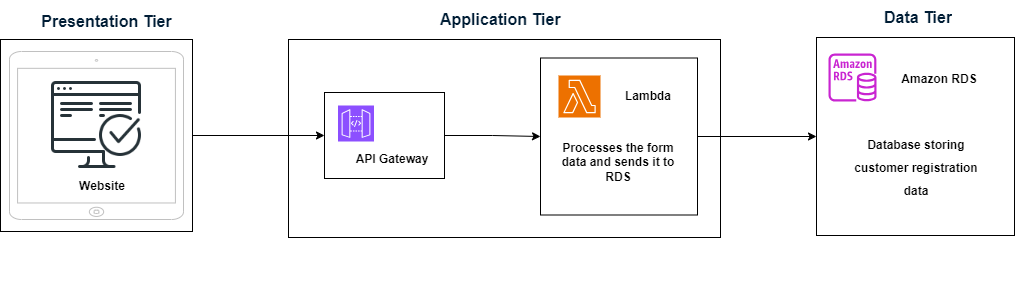

The diagram above was exported from draw.io. Its source (the exported page's mxGraphModel, read from the mxfile embedded in the PNG):
<mxGraphModel dx="722" dy="405" grid="1" gridSize="6" guides="1" tooltips="1" connect="1" arrows="1" fold="1" page="1" pageScale="1" pageWidth="850" pageHeight="1100" math="0" shadow="0">
  <root>
    <mxCell id="0" />
    <mxCell id="1" parent="0" />
    <mxCell id="sxq1htd5jPtmgQXn1ULC-4" value="" style="whiteSpace=wrap;html=1;aspect=fixed;" parent="1" vertex="1">
      <mxGeometry x="816" y="94" width="198" height="198" as="geometry" />
    </mxCell>
    <mxCell id="sxq1htd5jPtmgQXn1ULC-5" value="" style="rounded=0;whiteSpace=wrap;html=1;" parent="1" vertex="1">
      <mxGeometry x="288" y="96" width="432" height="198" as="geometry" />
    </mxCell>
    <mxCell id="8oQLueUCgEacMR6m8rjE-10" style="edgeStyle=orthogonalEdgeStyle;rounded=0;orthogonalLoop=1;jettySize=auto;html=1;exitX=1;exitY=0.5;exitDx=0;exitDy=0;" edge="1" parent="1" source="sxq1htd5jPtmgQXn1ULC-11" target="sxq1htd5jPtmgQXn1ULC-4">
      <mxGeometry relative="1" as="geometry" />
    </mxCell>
    <mxCell id="sxq1htd5jPtmgQXn1ULC-11" value="" style="whiteSpace=wrap;html=1;aspect=fixed;" parent="1" vertex="1">
      <mxGeometry x="540" y="114.5" width="157" height="157" as="geometry" />
    </mxCell>
    <mxCell id="sxq1htd5jPtmgQXn1ULC-13" value="" style="sketch=0;points=[[0,0,0],[0.25,0,0],[0.5,0,0],[0.75,0,0],[1,0,0],[0,1,0],[0.25,1,0],[0.5,1,0],[0.75,1,0],[1,1,0],[0,0.25,0],[0,0.5,0],[0,0.75,0],[1,0.25,0],[1,0.5,0],[1,0.75,0]];outlineConnect=0;fontColor=#232F3E;fillColor=#ED7100;strokeColor=#ffffff;dashed=0;verticalLabelPosition=bottom;verticalAlign=top;align=center;html=1;fontSize=12;fontStyle=0;aspect=fixed;shape=mxgraph.aws4.resourceIcon;resIcon=mxgraph.aws4.lambda;" parent="1" vertex="1">
      <mxGeometry x="558" y="132" width="42" height="42" as="geometry" />
    </mxCell>
    <mxCell id="sxq1htd5jPtmgQXn1ULC-58" value="" style="sketch=0;outlineConnect=0;fontColor=#232F3E;gradientColor=none;fillColor=#C925D1;strokeColor=none;dashed=0;verticalLabelPosition=bottom;verticalAlign=top;align=center;html=1;fontSize=12;fontStyle=0;aspect=fixed;pointerEvents=1;shape=mxgraph.aws4.rds_instance;" parent="1" vertex="1">
      <mxGeometry x="828" y="110" width="48" height="48" as="geometry" />
    </mxCell>
    <mxCell id="8oQLueUCgEacMR6m8rjE-9" style="edgeStyle=orthogonalEdgeStyle;rounded=0;orthogonalLoop=1;jettySize=auto;html=1;exitX=1;exitY=0.5;exitDx=0;exitDy=0;entryX=0;entryY=0.5;entryDx=0;entryDy=0;" edge="1" parent="1" source="1GfFUCN6gOt6XAQ_qXN4-3" target="sxq1htd5jPtmgQXn1ULC-11">
      <mxGeometry relative="1" as="geometry" />
    </mxCell>
    <mxCell id="1GfFUCN6gOt6XAQ_qXN4-3" value="" style="rounded=0;whiteSpace=wrap;html=1;" parent="1" vertex="1">
      <mxGeometry x="324" y="149" width="120" height="86" as="geometry" />
    </mxCell>
    <mxCell id="8oQLueUCgEacMR6m8rjE-8" style="edgeStyle=orthogonalEdgeStyle;rounded=0;orthogonalLoop=1;jettySize=auto;html=1;exitX=1;exitY=0.5;exitDx=0;exitDy=0;" edge="1" parent="1" source="1GfFUCN6gOt6XAQ_qXN4-6" target="1GfFUCN6gOt6XAQ_qXN4-3">
      <mxGeometry relative="1" as="geometry" />
    </mxCell>
    <mxCell id="1GfFUCN6gOt6XAQ_qXN4-6" value="" style="whiteSpace=wrap;html=1;aspect=fixed;" parent="1" vertex="1">
      <mxGeometry y="96" width="192" height="192" as="geometry" />
    </mxCell>
    <mxCell id="1GfFUCN6gOt6XAQ_qXN4-7" value="" style="html=1;verticalLabelPosition=bottom;labelBackgroundColor=#ffffff;verticalAlign=top;shadow=0;dashed=0;strokeWidth=1;shape=mxgraph.ios7.misc.ipad7inch;strokeColor=#c0c0c0;" parent="1" vertex="1">
      <mxGeometry x="9" y="108" width="174" height="168" as="geometry" />
    </mxCell>
    <mxCell id="1GfFUCN6gOt6XAQ_qXN4-14" value="" style="shape=image;html=1;verticalAlign=top;verticalLabelPosition=bottom;labelBackgroundColor=#ffffff;imageAspect=0;aspect=fixed;image=https://cdn1.iconfinder.com/data/icons/seo-and-web-development-6/32/development_computer_website_check_result-128.png" parent="1" vertex="1">
      <mxGeometry x="48" y="132" width="96" height="96" as="geometry" />
    </mxCell>
    <mxCell id="1GfFUCN6gOt6XAQ_qXN4-16" value="&lt;b&gt;Website&lt;/b&gt;" style="text;html=1;align=center;verticalAlign=middle;whiteSpace=wrap;rounded=0;" parent="1" vertex="1">
      <mxGeometry x="72" y="228" width="60" height="30" as="geometry" />
    </mxCell>
    <mxCell id="1GfFUCN6gOt6XAQ_qXN4-18" value="&lt;b&gt;Lambda&lt;/b&gt;" style="text;html=1;align=center;verticalAlign=middle;whiteSpace=wrap;rounded=0;" parent="1" vertex="1">
      <mxGeometry x="618" y="138" width="60" height="30" as="geometry" />
    </mxCell>
    <mxCell id="1GfFUCN6gOt6XAQ_qXN4-35" value="&lt;b&gt;Amazon RDS&lt;/b&gt;" style="text;html=1;align=center;verticalAlign=middle;whiteSpace=wrap;rounded=0;" parent="1" vertex="1">
      <mxGeometry x="900" y="121" width="78" height="30" as="geometry" />
    </mxCell>
    <mxCell id="1GfFUCN6gOt6XAQ_qXN4-41" value="&lt;span style=&quot;color: rgb(0, 29, 53); font-family: &amp;quot;Google Sans&amp;quot;, Arial, sans-serif; font-size: 16px; text-align: left; background-color: rgb(255, 255, 255);&quot;&gt;&lt;b&gt;Presentation Tier&lt;/b&gt;&lt;/span&gt;" style="text;html=1;align=center;verticalAlign=middle;whiteSpace=wrap;rounded=0;" parent="1" vertex="1">
      <mxGeometry x="15" y="63" width="183" height="30" as="geometry" />
    </mxCell>
    <mxCell id="1GfFUCN6gOt6XAQ_qXN4-42" value="&lt;div class=&quot;Gur8Ad&quot; style=&quot;font-size: 16px; line-height: 22px; overflow: hidden; padding-bottom: 4px; transition: transform 200ms cubic-bezier(0.2, 0, 0, 1); color: rgb(0, 29, 53); font-family: &amp;quot;Google Sans&amp;quot;, Arial, sans-serif; font-style: normal; font-variant-ligatures: normal; font-variant-caps: normal; letter-spacing: normal; orphans: 2; text-align: left; text-indent: 0px; text-transform: none; widows: 2; word-spacing: 0px; -webkit-text-stroke-width: 0px; white-space: normal; background-color: rgb(255, 255, 255); text-decoration-thickness: initial; text-decoration-style: initial; text-decoration-color: initial;&quot;&gt;&lt;b&gt;Data Tier&lt;/b&gt;&lt;span&gt;&lt;/span&gt;&lt;/div&gt;" style="text;whiteSpace=wrap;html=1;" parent="1" vertex="1">
      <mxGeometry x="882" y="57" width="78" height="36" as="geometry" />
    </mxCell>
    <mxCell id="1GfFUCN6gOt6XAQ_qXN4-43" value="&lt;span style=&quot;color: rgb(0, 29, 53); font-family: &amp;quot;Google Sans&amp;quot;, Arial, sans-serif; font-size: 16px; font-style: normal; font-variant-ligatures: normal; font-variant-caps: normal; letter-spacing: normal; orphans: 2; text-align: left; text-indent: 0px; text-transform: none; widows: 2; word-spacing: 0px; -webkit-text-stroke-width: 0px; white-space: normal; background-color: rgb(255, 255, 255); text-decoration-thickness: initial; text-decoration-style: initial; text-decoration-color: initial; float: none; display: inline !important;&quot;&gt;&lt;b&gt;Application Tier&lt;/b&gt;&lt;/span&gt;" style="text;whiteSpace=wrap;html=1;" parent="1" vertex="1">
      <mxGeometry x="438" y="60" width="132" height="42" as="geometry" />
    </mxCell>
    <mxCell id="1GfFUCN6gOt6XAQ_qXN4-44" value="&lt;b&gt;Processes the form data and sends it to RDS&lt;/b&gt;" style="text;html=1;align=center;verticalAlign=middle;whiteSpace=wrap;rounded=0;" parent="1" vertex="1">
      <mxGeometry x="558" y="174" width="120" height="90" as="geometry" />
    </mxCell>
    <mxCell id="1GfFUCN6gOt6XAQ_qXN4-45" value="&lt;p style=&quot;line-height: 190%;&quot;&gt;&lt;b&gt;Database storing customer registration data&lt;/b&gt;&lt;/p&gt;" style="text;html=1;align=center;verticalAlign=middle;whiteSpace=wrap;rounded=0;" parent="1" vertex="1">
      <mxGeometry x="850" y="108" width="132" height="234" as="geometry" />
    </mxCell>
    <mxCell id="8oQLueUCgEacMR6m8rjE-18" value="" style="sketch=0;points=[[0,0,0],[0.25,0,0],[0.5,0,0],[0.75,0,0],[1,0,0],[0,1,0],[0.25,1,0],[0.5,1,0],[0.75,1,0],[1,1,0],[0,0.25,0],[0,0.5,0],[0,0.75,0],[1,0.25,0],[1,0.5,0],[1,0.75,0]];outlineConnect=0;fontColor=#232F3E;fillColor=#8C4FFF;strokeColor=#ffffff;dashed=0;verticalLabelPosition=bottom;verticalAlign=top;align=center;html=1;fontSize=12;fontStyle=0;aspect=fixed;shape=mxgraph.aws4.resourceIcon;resIcon=mxgraph.aws4.api_gateway;" vertex="1" parent="1">
      <mxGeometry x="337.5" y="162" width="36" height="36" as="geometry" />
    </mxCell>
    <mxCell id="8oQLueUCgEacMR6m8rjE-19" value="&lt;b&gt;API Gateway&lt;/b&gt;" style="text;html=1;align=center;verticalAlign=middle;whiteSpace=wrap;rounded=0;" vertex="1" parent="1">
      <mxGeometry x="352.5" y="205" width="78" height="23" as="geometry" />
    </mxCell>
  </root>
</mxGraphModel>